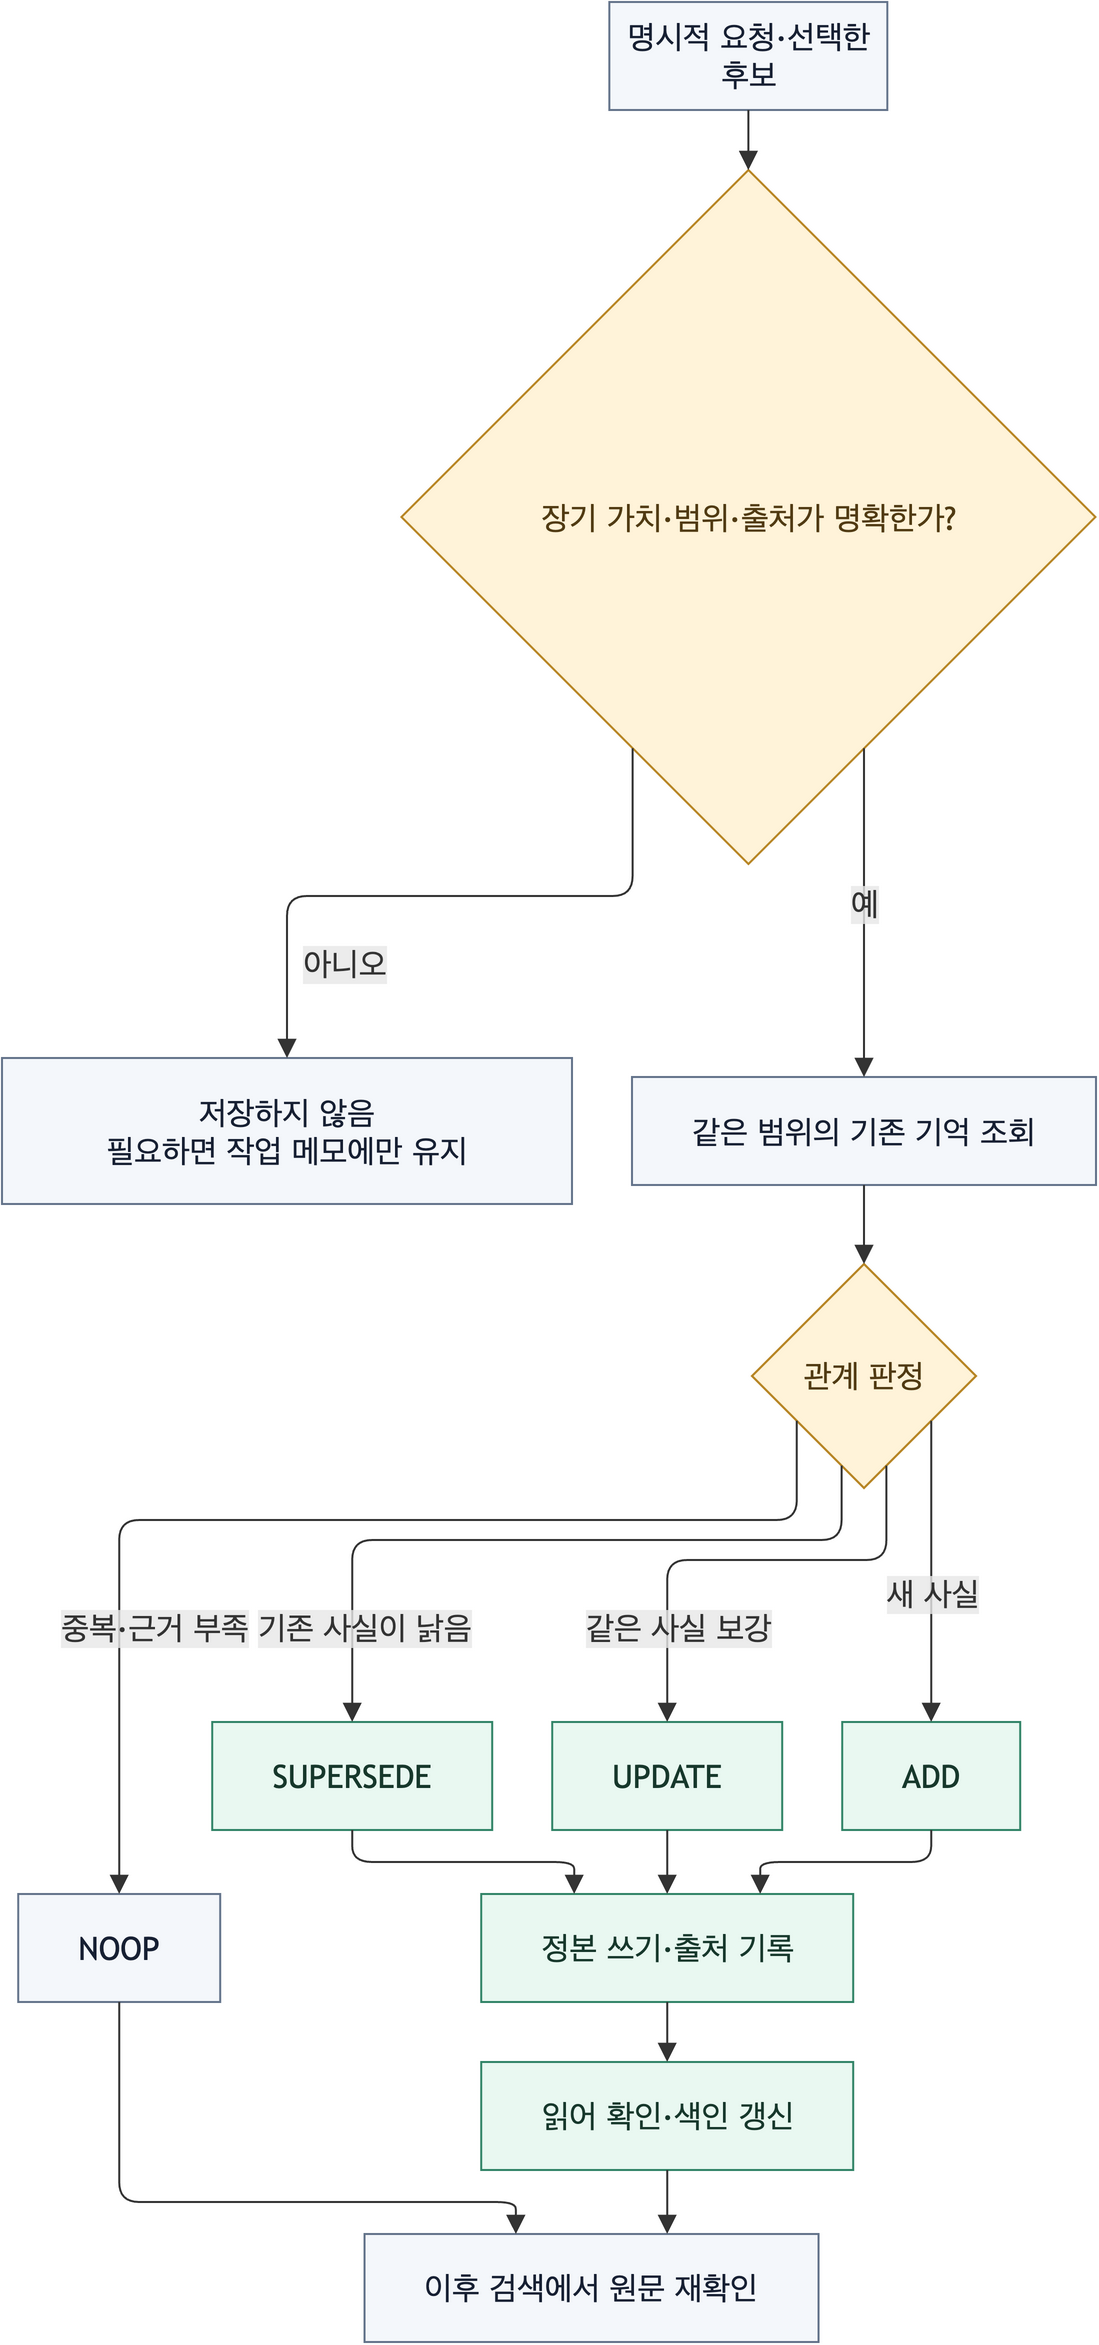

The diagram above was exported from draw.io. Its source (the exported page's mxGraphModel, read from the mxfile embedded in the PNG):
<mxGraphModel grid="0" gridSize="10" guides="1" tooltips="1" connect="1" arrows="1" fold="0" page="0" pageScale="1" pageWidth="827" pageHeight="1169" math="0" shadow="0">
  <root>
    <mxCell id="0" />
    <mxCell id="1" parent="0" />
    <UserObject label="명시적 요청·선택한 후보" mermaidId="n:A" mermaidBaseStyle="html=1;whiteSpace=wrap;strokeWidth=1;fillColor=#F4F7FB;strokeColor=#64748B;fontColor=#172033;fontFamily=Trebuchet MS,Verdana,Arial,sans-serif;fontSize=16;" mermaidBaseValue="새 정보 발견" id="2">
      <mxCell parent="1" style="html=1;whiteSpace=wrap;strokeWidth=1;fillColor=#F4F7FB;strokeColor=#64748B;fontColor=#172033;fontFamily=Trebuchet MS,Verdana,Arial,sans-serif;fontSize=16;" vertex="1">
        <mxGeometry height="54" width="139" x="315.67" y="12" as="geometry" />
      </mxCell>
    </UserObject>
    <UserObject label="장기 가치·범위·출처가 명확한가?" mermaidId="n:B" mermaidBaseStyle="rhombus;html=1;strokeWidth=1;whiteSpace=wrap;fillColor=#FFF3D9;strokeColor=#B88625;fontColor=#513B13;fontFamily=Trebuchet MS,Verdana,Arial,sans-serif;fontSize=16;" mermaidBaseValue="장기 가치·범위·출처가 명확한가?" id="3">
      <mxCell parent="1" style="rhombus;html=1;strokeWidth=1;whiteSpace=wrap;fillColor=#FFF3D9;strokeColor=#B88625;fontColor=#513B13;fontFamily=Trebuchet MS,Verdana,Arial,sans-serif;fontSize=16;" vertex="1">
        <mxGeometry height="347" width="347" x="211.67" y="96" as="geometry" />
      </mxCell>
    </UserObject>
    <UserObject label="저장하지 않음&#10;필요하면 작업 메모에만 유지" mermaidId="n:N" mermaidBaseStyle="html=1;whiteSpace=wrap;strokeWidth=1;fillColor=#F4F7FB;strokeColor=#64748B;fontColor=#172033;fontFamily=Trebuchet MS,Verdana,Arial,sans-serif;fontSize=16;" mermaidBaseValue="저장하지 않음&#10;필요하면 작업 메모에만 유지" id="4">
      <mxCell parent="1" style="html=1;whiteSpace=wrap;strokeWidth=1;fillColor=#F4F7FB;strokeColor=#64748B;fontColor=#172033;fontFamily=Trebuchet MS,Verdana,Arial,sans-serif;fontSize=16;" vertex="1">
        <mxGeometry height="73" width="285" x="12" y="540" as="geometry" />
      </mxCell>
    </UserObject>
    <UserObject label="같은 범위의 기존 기억 조회" mermaidId="n:C" mermaidBaseStyle="html=1;whiteSpace=wrap;strokeWidth=1;fillColor=#F4F7FB;strokeColor=#64748B;fontColor=#172033;fontFamily=Trebuchet MS,Verdana,Arial,sans-serif;fontSize=16;" mermaidBaseValue="같은 범위의 기존 기억 조회" id="5">
      <mxCell parent="1" style="html=1;whiteSpace=wrap;strokeWidth=1;fillColor=#F4F7FB;strokeColor=#64748B;fontColor=#172033;fontFamily=Trebuchet MS,Verdana,Arial,sans-serif;fontSize=16;" vertex="1">
        <mxGeometry height="54" width="232" x="327" y="549.5" as="geometry" />
      </mxCell>
    </UserObject>
    <UserObject label="관계 판정" mermaidId="n:D" mermaidBaseStyle="rhombus;html=1;strokeWidth=1;whiteSpace=wrap;fillColor=#FFF3D9;strokeColor=#B88625;fontColor=#513B13;fontFamily=Trebuchet MS,Verdana,Arial,sans-serif;fontSize=16;" mermaidBaseValue="관계 판정" id="6">
      <mxCell parent="1" style="rhombus;html=1;strokeWidth=1;whiteSpace=wrap;fillColor=#FFF3D9;strokeColor=#B88625;fontColor=#513B13;fontFamily=Trebuchet MS,Verdana,Arial,sans-serif;fontSize=16;" vertex="1">
        <mxGeometry height="112" width="112" x="387" y="643" as="geometry" />
      </mxCell>
    </UserObject>
    <UserObject label="ADD" mermaidId="n:E" mermaidBaseStyle="html=1;whiteSpace=wrap;strokeWidth=1;fillColor=#E9F8F1;strokeColor=#318467;fontColor=#17382C;fontFamily=Trebuchet MS,Verdana,Arial,sans-serif;fontSize=16;" mermaidBaseValue="ADD" id="7">
      <mxCell parent="1" style="html=1;whiteSpace=wrap;strokeWidth=1;fillColor=#E9F8F1;strokeColor=#318467;fontColor=#17382C;fontFamily=Trebuchet MS,Verdana,Arial,sans-serif;fontSize=16;" vertex="1">
        <mxGeometry height="54" width="89" x="432.1" y="872" as="geometry" />
      </mxCell>
    </UserObject>
    <UserObject label="UPDATE" mermaidId="n:F" mermaidBaseStyle="html=1;whiteSpace=wrap;strokeWidth=1;fillColor=#E9F8F1;strokeColor=#318467;fontColor=#17382C;fontFamily=Trebuchet MS,Verdana,Arial,sans-serif;fontSize=16;" mermaidBaseValue="UPDATE" id="8">
      <mxCell parent="1" style="html=1;whiteSpace=wrap;strokeWidth=1;fillColor=#E9F8F1;strokeColor=#318467;fontColor=#17382C;fontFamily=Trebuchet MS,Verdana,Arial,sans-serif;fontSize=16;" vertex="1">
        <mxGeometry height="54" width="115" x="287.1" y="872" as="geometry" />
      </mxCell>
    </UserObject>
    <UserObject label="SUPERSEDE" mermaidId="n:G" mermaidBaseStyle="html=1;whiteSpace=wrap;strokeWidth=1;fillColor=#E9F8F1;strokeColor=#318467;fontColor=#17382C;fontFamily=Trebuchet MS,Verdana,Arial,sans-serif;fontSize=16;" mermaidBaseValue="SUPERSEDE" id="9">
      <mxCell parent="1" style="html=1;whiteSpace=wrap;strokeWidth=1;fillColor=#E9F8F1;strokeColor=#318467;fontColor=#17382C;fontFamily=Trebuchet MS,Verdana,Arial,sans-serif;fontSize=16;" vertex="1">
        <mxGeometry height="54" width="140" x="117.1" y="872" as="geometry" />
      </mxCell>
    </UserObject>
    <UserObject label="NOOP" mermaidId="n:H" mermaidBaseStyle="html=1;whiteSpace=wrap;strokeWidth=1;fillColor=#F4F7FB;strokeColor=#64748B;fontColor=#172033;fontFamily=Trebuchet MS,Verdana,Arial,sans-serif;fontSize=16;" mermaidBaseValue="NOOP" id="10">
      <mxCell parent="1" style="html=1;whiteSpace=wrap;strokeWidth=1;fillColor=#F4F7FB;strokeColor=#64748B;fontColor=#172033;fontFamily=Trebuchet MS,Verdana,Arial,sans-serif;fontSize=16;" vertex="1">
        <mxGeometry height="54" width="101" x="20.1" y="958" as="geometry" />
      </mxCell>
    </UserObject>
    <UserObject label="정본 쓰기·출처 기록" mermaidId="n:I" mermaidBaseStyle="html=1;whiteSpace=wrap;strokeWidth=1;fillColor=#E9F8F1;strokeColor=#318467;fontColor=#17382C;fontFamily=Trebuchet MS,Verdana,Arial,sans-serif;fontSize=16;" mermaidBaseValue="정본 쓰기·출처 기록" id="11">
      <mxCell parent="1" style="html=1;whiteSpace=wrap;strokeWidth=1;fillColor=#E9F8F1;strokeColor=#318467;fontColor=#17382C;fontFamily=Trebuchet MS,Verdana,Arial,sans-serif;fontSize=16;" vertex="1">
        <mxGeometry height="54" width="186" x="251.6" y="958" as="geometry" />
      </mxCell>
    </UserObject>
    <UserObject label="읽어 확인·색인 갱신" mermaidId="n:J" mermaidBaseStyle="html=1;whiteSpace=wrap;strokeWidth=1;fillColor=#E9F8F1;strokeColor=#318467;fontColor=#17382C;fontFamily=Trebuchet MS,Verdana,Arial,sans-serif;fontSize=16;" mermaidBaseValue="읽어 확인·색인 갱신" id="12">
      <mxCell parent="1" style="html=1;whiteSpace=wrap;strokeWidth=1;fillColor=#E9F8F1;strokeColor=#318467;fontColor=#17382C;fontFamily=Trebuchet MS,Verdana,Arial,sans-serif;fontSize=16;" vertex="1">
        <mxGeometry height="54" width="186" x="251.6" y="1042" as="geometry" />
      </mxCell>
    </UserObject>
    <UserObject label="이후 검색에서 원문 재확인" mermaidId="n:K" mermaidBaseStyle="html=1;whiteSpace=wrap;strokeWidth=1;fillColor=#F4F7FB;strokeColor=#64748B;fontColor=#172033;fontFamily=Trebuchet MS,Verdana,Arial,sans-serif;fontSize=16;" mermaidBaseValue="이후 검색에서 원문 재확인" id="13">
      <mxCell parent="1" style="html=1;whiteSpace=wrap;strokeWidth=1;fillColor=#F4F7FB;strokeColor=#64748B;fontColor=#172033;fontFamily=Trebuchet MS,Verdana,Arial,sans-serif;fontSize=16;" vertex="1">
        <mxGeometry height="54" width="227" x="193.27" y="1128" as="geometry" />
      </mxCell>
    </UserObject>
    <UserObject label="" mermaidId="e:A-&gt;B#0" mermaidBaseStyle="edgeStyle=orthogonalEdgeStyle;rounded=1;curved=0;startArrow=none;endArrow=block;endSize=7;strokeColor=light-dark(#333333,#cccccc);exitX=0.5;exitY=1;entryX=0.5;entryY=0;" mermaidBaseValue="" id="14">
      <mxCell edge="1" parent="1" source="2" style="edgeStyle=orthogonalEdgeStyle;rounded=1;curved=0;startArrow=none;endArrow=block;endSize=7;strokeColor=light-dark(#333333,#cccccc);exitX=0.5;exitY=1;entryX=0.5;entryY=0;" target="3">
        <mxGeometry relative="1" as="geometry">
          <Array as="points">
            <mxPoint x="385.17" y="81" />
          </Array>
        </mxGeometry>
      </mxCell>
    </UserObject>
    <UserObject label="아니오" mermaidId="e:B-&gt;N#0" mermaidBaseStyle="edgeStyle=orthogonalEdgeStyle;rounded=1;curved=0;startArrow=none;endArrow=block;endSize=7;strokeColor=light-dark(#333333,#cccccc);html=1;fontSize=16;labelBackgroundColor=light-dark(#E8E8E88D,#2a2a2a8D);fontFamily=Trebuchet MS,Verdana,Arial,sans-serif;fontColor=light-dark(#333333,#cccccc);exitX=0.5;exitY=1;entryX=0.5;entryY=0;" mermaidBaseValue="아니오" id="15">
      <mxCell edge="1" parent="1" source="3" style="edgeStyle=orthogonalEdgeStyle;rounded=1;curved=0;startArrow=none;endArrow=block;endSize=7;strokeColor=light-dark(#333333,#cccccc);html=1;fontSize=16;labelBackgroundColor=light-dark(#E8E8E88D,#2a2a2a8D);fontFamily=Trebuchet MS,Verdana,Arial,sans-serif;fontColor=light-dark(#333333,#cccccc);exitX=0.3333;exitY=0.8333;entryX=0.5;entryY=0;" target="4">
        <mxGeometry relative="1" as="geometry">
          <mxPoint x="-53.91" y="33.5" as="offset" />
          <Array as="points">
            <mxPoint x="327.33" y="459" />
            <mxPoint x="154.5" y="459" />
          </Array>
        </mxGeometry>
      </mxCell>
    </UserObject>
    <UserObject label="예" mermaidId="e:B-&gt;C#0" mermaidBaseStyle="edgeStyle=orthogonalEdgeStyle;rounded=1;curved=0;startArrow=none;endArrow=block;endSize=7;strokeColor=light-dark(#333333,#cccccc);html=1;fontSize=16;labelBackgroundColor=light-dark(#E8E8E88D,#2a2a2a8D);fontFamily=Trebuchet MS,Verdana,Arial,sans-serif;fontColor=light-dark(#333333,#cccccc);exitX=0.5;exitY=1;entryX=0.5;entryY=0;" mermaidBaseValue="예" id="16">
      <mxCell edge="1" parent="1" source="3" style="edgeStyle=orthogonalEdgeStyle;rounded=1;curved=0;startArrow=none;endArrow=block;endSize=7;strokeColor=light-dark(#333333,#cccccc);html=1;fontSize=16;labelBackgroundColor=light-dark(#E8E8E88D,#2a2a2a8D);fontFamily=Trebuchet MS,Verdana,Arial,sans-serif;fontColor=light-dark(#333333,#cccccc);exitX=0.6667;exitY=0.8333;entryX=0.5;entryY=0;" target="5">
        <mxGeometry relative="1" as="geometry">
          <mxPoint y="-3.75" as="offset" />
          <Array as="points">
            <mxPoint x="443" y="496.25" />
          </Array>
        </mxGeometry>
      </mxCell>
    </UserObject>
    <UserObject label="" mermaidId="e:C-&gt;D#0" mermaidBaseStyle="edgeStyle=orthogonalEdgeStyle;rounded=1;curved=0;startArrow=none;endArrow=block;endSize=7;strokeColor=light-dark(#333333,#cccccc);exitX=0.5;exitY=0.99;entryX=0.5;entryY=0;" mermaidBaseValue="" id="17">
      <mxCell edge="1" parent="1" source="5" style="edgeStyle=orthogonalEdgeStyle;rounded=1;curved=0;startArrow=none;endArrow=block;endSize=7;strokeColor=light-dark(#333333,#cccccc);exitX=0.5;exitY=1;entryX=0.5;entryY=0;" target="6">
        <mxGeometry relative="1" as="geometry">
          <Array as="points">
            <mxPoint x="443" y="623.25" />
          </Array>
        </mxGeometry>
      </mxCell>
    </UserObject>
    <UserObject label="새 사실" mermaidId="e:D-&gt;E#0" mermaidBaseStyle="edgeStyle=orthogonalEdgeStyle;rounded=1;curved=0;startArrow=none;endArrow=block;endSize=7;strokeColor=light-dark(#333333,#cccccc);html=1;fontSize=16;labelBackgroundColor=light-dark(#E8E8E88D,#2a2a2a8D);fontFamily=Trebuchet MS,Verdana,Arial,sans-serif;fontColor=light-dark(#333333,#cccccc);exitX=0.5;exitY=1;entryX=0.49;entryY=0;" mermaidBaseValue="새 사실" id="18">
      <mxCell edge="1" parent="1" source="6" style="edgeStyle=orthogonalEdgeStyle;rounded=1;curved=0;startArrow=none;endArrow=block;endSize=7;strokeColor=light-dark(#333333,#cccccc);html=1;fontSize=16;labelBackgroundColor=light-dark(#E8E8E88D,#2a2a2a8D);fontFamily=Trebuchet MS,Verdana,Arial,sans-serif;fontColor=light-dark(#333333,#cccccc);exitX=0.8;exitY=0.7;entryX=0.5;entryY=0;" target="7">
        <mxGeometry relative="1" as="geometry">
          <mxPoint y="11" as="offset" />
          <Array as="points">
            <mxPoint x="476.6" y="813.5" />
          </Array>
        </mxGeometry>
      </mxCell>
    </UserObject>
    <UserObject label="같은 사실 보강" mermaidId="e:D-&gt;F#0" mermaidBaseStyle="edgeStyle=orthogonalEdgeStyle;rounded=1;curved=0;startArrow=none;endArrow=block;endSize=7;strokeColor=light-dark(#333333,#cccccc);html=1;fontSize=16;labelBackgroundColor=light-dark(#E8E8E88D,#2a2a2a8D);fontFamily=Trebuchet MS,Verdana,Arial,sans-serif;fontColor=light-dark(#333333,#cccccc);exitX=0.5;exitY=1;entryX=0.5;entryY=0;" mermaidBaseValue="같은 사실 보강" id="19">
      <mxCell edge="1" parent="1" source="6" style="edgeStyle=orthogonalEdgeStyle;rounded=1;curved=0;startArrow=none;endArrow=block;endSize=7;strokeColor=light-dark(#333333,#cccccc);html=1;fontSize=16;labelBackgroundColor=light-dark(#E8E8E88D,#2a2a2a8D);fontFamily=Trebuchet MS,Verdana,Arial,sans-serif;fontColor=light-dark(#333333,#cccccc);exitX=0.6;exitY=0.9;entryX=0.5;entryY=0;" target="8">
        <mxGeometry relative="1" as="geometry">
          <mxPoint x="-32.3" y="33.5" as="offset" />
          <Array as="points">
            <mxPoint x="454.2" y="791" />
            <mxPoint x="344.6" y="791" />
          </Array>
        </mxGeometry>
      </mxCell>
    </UserObject>
    <UserObject label="기존 사실이 낡음" mermaidId="e:D-&gt;G#0" mermaidBaseStyle="edgeStyle=orthogonalEdgeStyle;rounded=1;curved=0;startArrow=none;endArrow=block;endSize=7;strokeColor=light-dark(#333333,#cccccc);html=1;fontSize=16;labelBackgroundColor=light-dark(#E8E8E88D,#2a2a2a8D);fontFamily=Trebuchet MS,Verdana,Arial,sans-serif;fontColor=light-dark(#333333,#cccccc);exitX=0.5;exitY=1;entryX=0.5;entryY=0;" mermaidBaseValue="기존 사실이 낡음" id="20">
      <mxCell edge="1" parent="1" source="6" style="edgeStyle=orthogonalEdgeStyle;rounded=1;curved=0;startArrow=none;endArrow=block;endSize=7;strokeColor=light-dark(#333333,#cccccc);html=1;fontSize=16;labelBackgroundColor=light-dark(#E8E8E88D,#2a2a2a8D);fontFamily=Trebuchet MS,Verdana,Arial,sans-serif;fontColor=light-dark(#333333,#cccccc);exitX=0.4;exitY=0.9;entryX=0.5;entryY=0;" target="9">
        <mxGeometry relative="1" as="geometry">
          <mxPoint x="-89.85" y="43.5" as="offset" />
          <Array as="points">
            <mxPoint x="431.8" y="781" />
            <mxPoint x="187.1" y="781" />
          </Array>
        </mxGeometry>
      </mxCell>
    </UserObject>
    <UserObject label="중복·근거 부족" mermaidId="e:D-&gt;H#0" mermaidBaseStyle="edgeStyle=orthogonalEdgeStyle;rounded=1;curved=0;startArrow=none;endArrow=block;endSize=7;strokeColor=light-dark(#333333,#cccccc);html=1;fontSize=16;labelBackgroundColor=light-dark(#E8E8E88D,#2a2a2a8D);fontFamily=Trebuchet MS,Verdana,Arial,sans-serif;fontColor=light-dark(#333333,#cccccc);exitX=0.5;exitY=1;entryX=0.5;entryY=0;" mermaidBaseValue="중복·근거 부족" id="21">
      <mxCell edge="1" parent="1" source="6" style="edgeStyle=orthogonalEdgeStyle;rounded=1;curved=0;startArrow=none;endArrow=block;endSize=7;strokeColor=light-dark(#333333,#cccccc);html=1;fontSize=16;labelBackgroundColor=light-dark(#E8E8E88D,#2a2a2a8D);fontFamily=Trebuchet MS,Verdana,Arial,sans-serif;fontColor=light-dark(#333333,#cccccc);exitX=0.2;exitY=0.7;entryX=0.5;entryY=0;" target="10">
        <mxGeometry relative="1" as="geometry">
          <mxPoint x="-83.9" y="53.5" as="offset" />
          <Array as="points">
            <mxPoint x="409.4" y="771" />
            <mxPoint x="70.6" y="771" />
            <mxPoint x="70.6" y="899" />
          </Array>
        </mxGeometry>
      </mxCell>
    </UserObject>
    <UserObject label="" mermaidId="e:E-&gt;I#0" mermaidBaseStyle="edgeStyle=orthogonalEdgeStyle;rounded=1;curved=0;startArrow=none;endArrow=block;endSize=7;strokeColor=light-dark(#333333,#cccccc);exitX=0.49;exitY=1;entryX=0.5;entryY=0;" mermaidBaseValue="" id="22">
      <mxCell edge="1" parent="1" source="7" style="edgeStyle=orthogonalEdgeStyle;rounded=1;curved=0;startArrow=none;endArrow=block;endSize=7;strokeColor=light-dark(#333333,#cccccc);exitX=0.5;exitY=1;entryX=0.75;entryY=0;" target="11">
        <mxGeometry relative="1" as="geometry">
          <Array as="points">
            <mxPoint x="476.6" y="942" />
            <mxPoint x="391.1" y="942" />
          </Array>
        </mxGeometry>
      </mxCell>
    </UserObject>
    <UserObject label="" mermaidId="e:F-&gt;I#0" mermaidBaseStyle="edgeStyle=orthogonalEdgeStyle;rounded=1;curved=0;startArrow=none;endArrow=block;endSize=7;strokeColor=light-dark(#333333,#cccccc);exitX=0.5;exitY=1;entryX=0.5;entryY=0;" mermaidBaseValue="" id="23">
      <mxCell edge="1" parent="1" source="8" style="edgeStyle=orthogonalEdgeStyle;rounded=1;curved=0;startArrow=none;endArrow=block;endSize=7;strokeColor=light-dark(#333333,#cccccc);exitX=0.5;exitY=1;entryX=0.5;entryY=0;" target="11">
        <mxGeometry relative="1" as="geometry">
          <Array as="points">
            <mxPoint x="344.6" y="942" />
          </Array>
        </mxGeometry>
      </mxCell>
    </UserObject>
    <UserObject label="" mermaidId="e:G-&gt;I#0" mermaidBaseStyle="edgeStyle=orthogonalEdgeStyle;rounded=1;curved=0;startArrow=none;endArrow=block;endSize=7;strokeColor=light-dark(#333333,#cccccc);exitX=0.5;exitY=1;entryX=0.5;entryY=0;" mermaidBaseValue="" id="24">
      <mxCell edge="1" parent="1" source="9" style="edgeStyle=orthogonalEdgeStyle;rounded=1;curved=0;startArrow=none;endArrow=block;endSize=7;strokeColor=light-dark(#333333,#cccccc);exitX=0.5;exitY=1;entryX=0.25;entryY=0;" target="11">
        <mxGeometry relative="1" as="geometry">
          <Array as="points">
            <mxPoint x="187.1" y="942" />
            <mxPoint x="298.1" y="942" />
          </Array>
        </mxGeometry>
      </mxCell>
    </UserObject>
    <UserObject label="" mermaidId="e:I-&gt;J#0" mermaidBaseStyle="edgeStyle=orthogonalEdgeStyle;rounded=1;curved=0;startArrow=none;endArrow=block;endSize=7;strokeColor=light-dark(#333333,#cccccc);exitX=0.5;exitY=1;entryX=0.5;entryY=0;" mermaidBaseValue="" id="25">
      <mxCell edge="1" parent="1" source="11" style="edgeStyle=orthogonalEdgeStyle;rounded=1;curved=0;startArrow=none;endArrow=block;endSize=7;strokeColor=light-dark(#333333,#cccccc);exitX=0.5;exitY=1;entryX=0.5;entryY=0;" target="12">
        <mxGeometry relative="1" as="geometry">
          <Array as="points">
            <mxPoint x="344.6" y="1027" />
          </Array>
        </mxGeometry>
      </mxCell>
    </UserObject>
    <UserObject label="" mermaidId="e:J-&gt;K#0" mermaidBaseStyle="edgeStyle=orthogonalEdgeStyle;rounded=1;curved=0;startArrow=none;endArrow=block;endSize=7;strokeColor=light-dark(#333333,#cccccc);exitX=0.5;exitY=1;entryX=0.5;entryY=0;" mermaidBaseValue="" id="26">
      <mxCell edge="1" parent="1" source="12" style="edgeStyle=orthogonalEdgeStyle;rounded=1;curved=0;startArrow=none;endArrow=block;endSize=7;strokeColor=light-dark(#333333,#cccccc);exitX=0.5;exitY=1;entryX=0.6667;entryY=0;" target="13">
        <mxGeometry relative="1" as="geometry">
          <Array as="points">
            <mxPoint x="344.6" y="1112" />
          </Array>
        </mxGeometry>
      </mxCell>
    </UserObject>
    <UserObject label="" mermaidId="e:H-&gt;K#0" mermaidBaseStyle="edgeStyle=orthogonalEdgeStyle;rounded=1;curved=0;startArrow=none;endArrow=block;endSize=7;strokeColor=light-dark(#333333,#cccccc);exitX=0.5;exitY=1;entryX=0.5;entryY=0;" mermaidBaseValue="" id="27">
      <mxCell edge="1" parent="1" source="10" style="edgeStyle=orthogonalEdgeStyle;rounded=1;curved=0;startArrow=none;endArrow=block;endSize=7;strokeColor=light-dark(#333333,#cccccc);exitX=0.5;exitY=1;entryX=0.3333;entryY=0;" target="13">
        <mxGeometry relative="1" as="geometry">
          <Array as="points">
            <mxPoint x="70.6" y="1069" />
            <mxPoint x="70.6" y="1112" />
            <mxPoint x="268.93" y="1112" />
          </Array>
        </mxGeometry>
      </mxCell>
    </UserObject>
  </root>
</mxGraphModel>